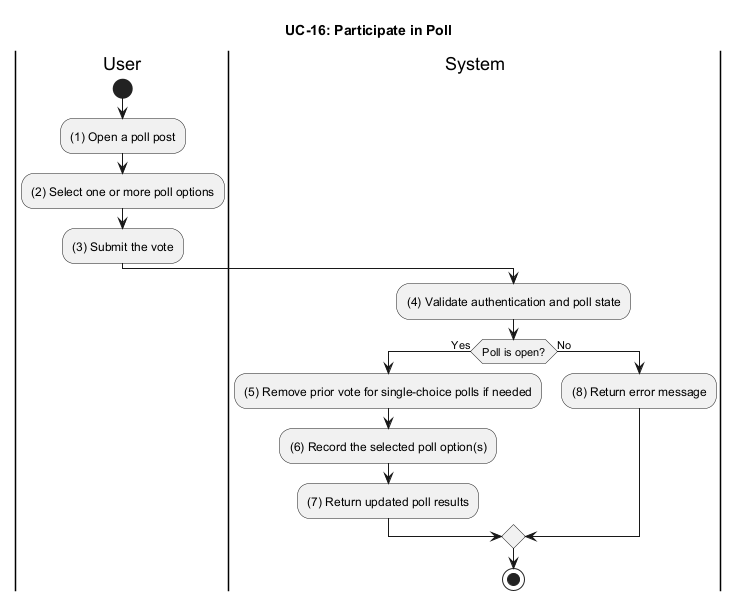

The diagram above was rendered by PlantUML. Its source (embedded in the PNG):
@startuml UC_16_Participate_In_Poll
title UC-16: Participate in Poll

|User|
start
:(1) Open a poll post;
:(2) Select one or more poll options;
:(3) Submit the vote;

|System|
:(4) Validate authentication and poll state;
if (Poll is open?) then (Yes)
  :(5) Remove prior vote for single-choice polls if needed;
  :(6) Record the selected poll option(s);
  :(7) Return updated poll results;
else (No)
  :(8) Return error message;
endif

stop
@enduml